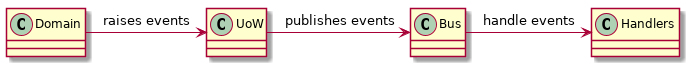

The diagram above was rendered by PlantUML. Its source (embedded in the PNG):
@startuml

class Domain {
}
class UoW {
}
class Bus {
}
class Handlers {
}


Domain -> UoW: raises events
UoW -> Bus: publishes events
Bus -> Handlers: handle events

@enduml